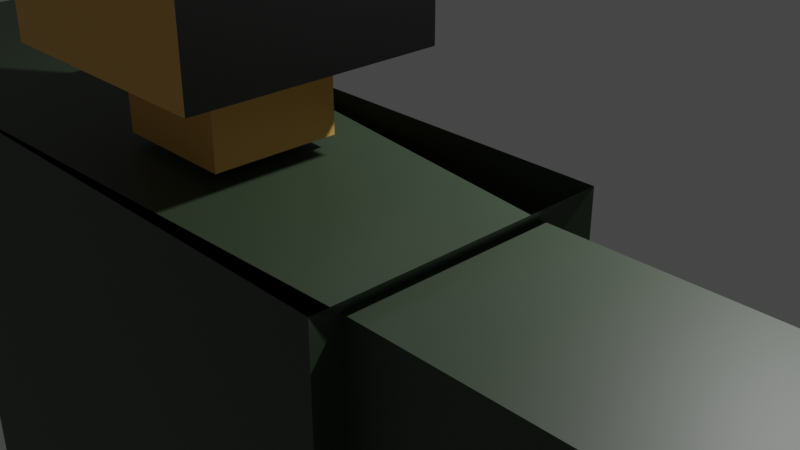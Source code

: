 # Source: player.blend  (saved by Blender 2.93.21; exported with 4.5.12 LTS)
import bpy
from mathutils import Matrix  # noqa: F401  (used for matrix-valued properties, if any)

bpy.ops.wm.read_factory_settings(use_empty=True)
scene = bpy.context.scene
scene.name = 'Scene'

# ---- collections
col_collection = bpy.data.collections.new('Collection'); scene.collection.children.link(col_collection)

# ---- materials (node trees are filled in below, after node groups)
mat_shorts1 = bpy.data.materials.new('shorts1')
mat_shorts1.alpha_threshold = 0.0
mat_shorts1.use_transparent_shadow = False
mat_shorts1.line_color = (0.0, 0.0, 0.0, 1.0)
mat_skin = bpy.data.materials.new('skin')
mat_skin.use_transparent_shadow = False
mat_shorts = bpy.data.materials.new('shorts')
mat_shorts.use_transparent_shadow = False
mat_tshirt = bpy.data.materials.new('tshirt')
mat_tshirt.use_transparent_shadow = False
mat_haircut = bpy.data.materials.new('haircut')
mat_haircut.use_transparent_shadow = False

# ---- material node trees
mat_shorts1.use_nodes = True; mat_shorts1.node_tree.nodes.clear()
_N = mat_shorts1.node_tree.nodes; _L = mat_shorts1.node_tree.links
n0 = _N.new('ShaderNodeOutputMaterial'); n0.name = 'Material Output'; n0.location = (300, 300)
n1 = _N.new('ShaderNodeBsdfPrincipled'); n1.name = 'Principled BSDF'; n1.location = (10, 300)
n1.distribution = 'GGX'
n1.subsurface_method = 'BURLEY'
n1.inputs[0].default_value = (0.0, 0.1341, 0.8, 1.0)
n1.inputs[2].default_value = 0.4
n1.inputs[3].default_value = 1.45
n1.inputs[27].default_value = (0.0, 0.0, 0.0, 1.0)
n1.inputs[28].default_value = 1.0
_L.new(n1.outputs[0], n0.inputs[0])
n0.is_active_output = True
mat_skin.use_nodes = True; mat_skin.node_tree.nodes.clear()
_N = mat_skin.node_tree.nodes; _L = mat_skin.node_tree.links
n0 = _N.new('ShaderNodeBsdfPrincipled'); n0.name = 'Principled BSDF'; n0.location = (10, 300)
n0.distribution = 'GGX'
n0.subsurface_method = 'BURLEY'
n0.inputs[0].default_value = (0.8, 0.4614, 0.1032, 1.0)
n0.inputs[3].default_value = 1.45
n0.inputs[27].default_value = (0.0, 0.0, 0.0, 1.0)
n0.inputs[28].default_value = 1.0
n1 = _N.new('ShaderNodeOutputMaterial'); n1.name = 'Material Output'; n1.location = (300, 300)
_L.new(n0.outputs[0], n1.inputs[0])
n1.is_active_output = True
mat_shorts.use_nodes = True; mat_shorts.node_tree.nodes.clear()
_N = mat_shorts.node_tree.nodes; _L = mat_shorts.node_tree.links
n0 = _N.new('ShaderNodeBsdfPrincipled'); n0.name = 'Principled BSDF'; n0.location = (10, 300)
n0.distribution = 'GGX'
n0.subsurface_method = 'BURLEY'
n0.inputs[0].default_value = (0.004642, 0.01917, 1.0, 1.0)
n0.inputs[3].default_value = 1.45
n0.inputs[27].default_value = (0.0, 0.0, 0.0, 1.0)
n0.inputs[28].default_value = 1.0
n1 = _N.new('ShaderNodeOutputMaterial'); n1.name = 'Material Output'; n1.location = (300, 300)
_L.new(n0.outputs[0], n1.inputs[0])
n1.is_active_output = True
mat_tshirt.use_nodes = True; mat_tshirt.node_tree.nodes.clear()
_N = mat_tshirt.node_tree.nodes; _L = mat_tshirt.node_tree.links
n0 = _N.new('ShaderNodeBsdfPrincipled'); n0.name = 'Principled BSDF'; n0.location = (10, 300)
n0.distribution = 'GGX'
n0.subsurface_method = 'BURLEY'
n0.inputs[0].default_value = (0.04207, 0.06529, 0.03777, 1.0)
n0.inputs[3].default_value = 1.45
n0.inputs[27].default_value = (0.0, 0.0, 0.0, 1.0)
n0.inputs[28].default_value = 1.0
n1 = _N.new('ShaderNodeOutputMaterial'); n1.name = 'Material Output'; n1.location = (300, 300)
_L.new(n0.outputs[0], n1.inputs[0])
n1.is_active_output = True
mat_haircut.use_nodes = True; mat_haircut.node_tree.nodes.clear()
_N = mat_haircut.node_tree.nodes; _L = mat_haircut.node_tree.links
n0 = _N.new('ShaderNodeBsdfPrincipled'); n0.name = 'Principled BSDF'; n0.location = (10, 300)
n0.distribution = 'GGX'
n0.subsurface_method = 'BURLEY'
n0.inputs[0].default_value = (0.0008273, 0.0004952, 0.0002553, 1.0)
n0.inputs[3].default_value = 1.45
n0.inputs[27].default_value = (0.0, 0.0, 0.0, 1.0)
n0.inputs[28].default_value = 1.0
n1 = _N.new('ShaderNodeOutputMaterial'); n1.name = 'Material Output'; n1.location = (300, 300)
_L.new(n0.outputs[0], n1.inputs[0])
n1.is_active_output = True

# ---- world
world_world = bpy.data.worlds.new('World'); scene.world = world_world
world_world.use_nodes = True; world_world.node_tree.nodes.clear()
_N = world_world.node_tree.nodes; _L = world_world.node_tree.links
n0 = _N.new('ShaderNodeOutputWorld'); n0.name = 'World Output'; n0.location = (300, 300)
n1 = _N.new('ShaderNodeBackground'); n1.name = 'Background'; n1.location = (10, 300)
n1.inputs[0].default_value = (0.05088, 0.05088, 0.05088, 1.0)
_L.new(n1.outputs[0], n0.inputs[0])
n0.is_active_output = True
world_world.color = (0.05088, 0.05088, 0.05088)
world_world.use_sun_shadow = False
world_world.sun_shadow_jitter_overblur = 0.0

# ---- cameras
cam_camera = bpy.data.cameras.new('Camera')
cam_camera.clip_end = 100.0
cam_camera.ortho_scale = 7.314

# ---- lights
light_light = bpy.data.lights.new('Light', 'POINT')
light_light.transmission_factor = 0.0
light_light.energy = 1000.0
light_light.shadow_soft_size = 0.1
light_light.shadow_maximum_resolution = 0.006
light_light.use_absolute_resolution = True

# ---- meshes
me_cube = bpy.data.meshes.new('Cube')
me_cube.from_pydata([(-0.5065, 0.5065, -1.0), (-0.5065, -0.5065, -1.0), (-1.0, 1.0, -1.0), (-1.0, -1.0, -1.0), (-0.5065, 0.5065, -1.653), (-0.5065, -0.5065, -1.653), (-2.28, 1.175, -6.696), (-2.28, -1.175, -6.696), (-2.213, -0.9019, -1.791), (-2.213, 0.7339, -1.791), (-2.213, -0.9019, -3.258), (-2.213, 0.7339, -3.258), (-2.517, -0.9019, -1.791), (-2.517, 0.7339, -1.791), (-2.517, -0.9019, -3.258), (-2.517, 0.7339, -3.258), (-4.948, -0.9019, -1.791), (-4.948, 0.7339, -1.791), (-4.948, -0.9019, -3.258), (-4.948, 0.7339, -3.258), (-5.43, -0.7041, -1.968), (-5.43, 0.5361, -1.968), (-5.43, -0.7041, -3.081), (-5.43, 0.5361, -3.081), (-7.482, -0.7041, -1.968), (-7.482, 0.5361, -1.968), (-7.482, -0.7041, -3.081), (-7.482, 0.5361, -3.081), (-7.827, -0.5321, -2.376), (-7.827, 0.3642, -2.376), (-7.827, -0.5321, -2.673), (-7.827, 0.3642, -2.673), (-8.061, -0.5321, -2.376), (-8.061, 0.3642, -2.376), (-8.061, -0.5321, -2.673), (-8.061, 0.3642, -2.673), (-8.255, -0.7058, -2.318), (-8.255, 0.5378, -2.318), (-8.255, -0.7058, -2.731), (-8.255, 0.5378, -2.731), (-9.108, -0.7058, -2.318), (-9.108, 0.5378, -2.318), (-9.108, -0.7058, -2.731), (-9.108, 0.5378, -2.731), (-0.4113, -0.9255, -10.7), (-2.184, -0.9255, -10.7), (-1.784, 0.9315, -11.59), (-0.8105, 0.9315, -11.59), (-0.1576, -1.175, -10.82), (-2.437, -1.175, -10.82), (-2.437, 1.175, -10.82), (-0.1576, 1.175, -10.82), (-0.655, -0.6779, -12.27), (-1.94, -0.6779, -12.27), (-2.0, 0.7413, -12.15), (-0.5954, 0.7413, -12.15), (-0.3846, -0.9521, -12.39), (-2.21, -0.9521, -12.39), (-1.787, 0.946, -12.13), (-0.8082, 0.946, -12.13), (-0.655, -0.6779, -15.88), (-1.94, -0.6779, -15.88), (-1.94, 0.6779, -15.88), (-0.655, 0.6779, -15.88), (-0.655, 1.273, -15.88), (-1.94, 1.273, -15.88), (-0.655, -0.6779, -16.69), (-1.94, -0.6779, -16.69), (-0.655, 1.273, -16.69), (-1.94, 1.273, -16.69), (-2.184, 0.9255, -10.7), (-0.4113, 0.9255, -10.7), (-2.21, 0.9521, -12.39), (-0.3846, 0.9521, -12.39), (-2.184, 0.9255, -10.7), (-0.4113, 0.9255, -10.7), (-2.21, 0.9521, -12.39), (-0.3846, 0.9521, -12.39), (-1.784, 0.9492, -11.59), (-0.8105, 0.9492, -11.59), (-1.787, 0.9636, -12.13), (-0.8082, 0.9636, -12.13), (-1.585, 0.9882, -12.04), (-1.01, 0.9882, -12.04), (-1.586, 0.9967, -12.03), (-1.009, 0.9967, -12.03), (-1.784, 0.9852, -11.59), (-0.8105, 0.9852, -11.59), (-1.787, 0.9997, -12.13), (-0.8082, 0.9997, -12.13), (-1.585, 1.03, -12.04), (-1.01, 1.03, -12.04), (-1.586, 1.039, -12.03), (-1.009, 1.039, -12.03), (-1.803, 2.598, -16.02), (-1.928, 2.472, -15.89), (-0.7924, 2.598, -16.02), (-0.6666, 2.472, -15.89), (-1.8, 2.608, -16.56), (-1.924, 2.487, -16.68), (-0.7954, 2.608, -16.56), (-0.6707, 2.487, -16.68), (0.5065, 0.5065, -1.0), (0.5065, -0.5065, -1.0), (1.0, 1.0, -1.0), (1.0, -1.0, -1.0), (0.5065, 0.5065, -1.653), (0.5065, -0.5065, -1.653), (2.28, 1.175, -1.675), (2.28, -1.175, -1.675), (2.28, 1.175, -6.696), (2.28, -1.175, -6.696), (2.213, -0.9019, -1.791), (2.213, 0.7339, -1.791), (2.213, -0.9019, -3.258), (2.213, 0.7339, -3.258), (2.517, -0.9019, -1.791), (2.517, 0.7339, -1.791), (2.517, -0.9019, -3.258), (2.517, 0.7339, -3.258), (4.948, -0.9019, -1.791), (4.948, 0.7339, -1.791), (4.948, -0.9019, -3.258), (4.948, 0.7339, -3.258), (5.43, -0.7041, -1.968), (5.43, 0.5361, -1.968), (5.43, -0.7041, -3.081), (5.43, 0.5361, -3.081), (7.482, -0.7041, -1.968), (7.482, 0.5361, -1.968), (7.482, -0.7041, -3.081), (7.482, 0.5361, -3.081), (7.827, -0.5321, -2.376), (7.827, 0.3642, -2.376), (7.827, -0.5321, -2.673), (7.827, 0.3642, -2.673), (8.061, -0.5321, -2.376), (8.061, 0.3642, -2.376), (8.061, -0.5321, -2.673), (8.061, 0.3642, -2.673), (8.255, -0.7058, -2.318), (8.255, 0.5378, -2.318), (8.255, -0.7058, -2.731), (8.255, 0.5378, -2.731), (9.108, -0.7058, -2.318), (9.108, 0.5378, -2.318), (9.108, -0.7058, -2.731), (9.108, 0.5378, -2.731), (0.0, 1.0, -1.0), (0.0, -1.0, -1.0), (0.0, 0.5065, -1.0), (0.0, -0.5065, -1.0), (0.0, 0.5065, -1.653), (0.0, -0.5065, -1.653), (0.0, 1.175, -1.675), (0.0, -1.175, -1.675), (0.0, 1.175, -6.696), (0.0, -1.175, -6.696), (0.4113, -0.9255, -10.7), (2.184, -0.9255, -10.7), (1.784, 0.9315, -11.59), (0.8105, 0.9315, -11.59), (0.1576, -1.175, -10.82), (2.437, -1.175, -10.82), (2.437, 1.175, -10.82), (0.1576, 1.175, -10.82), (0.655, -0.6779, -12.27), (1.94, -0.6779, -12.27), (2.0, 0.7413, -12.15), (0.5954, 0.7413, -12.15), (0.3846, -0.9521, -12.39), (2.21, -0.9521, -12.39), (1.787, 0.946, -12.13), (0.8082, 0.946, -12.13), (0.655, -0.6779, -15.88), (1.94, -0.6779, -15.88), (1.94, 0.6779, -15.88), (0.655, 0.6779, -15.88), (0.655, 1.273, -15.88), (1.94, 1.273, -15.88), (0.655, -0.6779, -16.69), (1.94, -0.6779, -16.69), (0.655, 1.273, -16.69), (1.94, 1.273, -16.69), (2.184, 0.9255, -10.7), (0.4113, 0.9255, -10.7), (2.21, 0.9521, -12.39), (0.3846, 0.9521, -12.39), (2.184, 0.9255, -10.7), (0.4113, 0.9255, -10.7), (2.21, 0.9521, -12.39), (0.3846, 0.9521, -12.39), (1.784, 0.9492, -11.59), (0.8105, 0.9492, -11.59), (1.787, 0.9636, -12.13), (0.8082, 0.9636, -12.13), (1.585, 0.9882, -12.04), (1.01, 0.9882, -12.04), (1.586, 0.9967, -12.03), (1.009, 0.9967, -12.03), (1.784, 0.9852, -11.59), (0.8105, 0.9852, -11.59), (1.787, 0.9997, -12.13), (0.8082, 0.9997, -12.13), (1.585, 1.03, -12.04), (1.01, 1.03, -12.04), (1.586, 1.039, -12.03), (1.009, 1.039, -12.03), (1.803, 2.598, -16.02), (1.928, 2.472, -15.89), (0.7924, 2.598, -16.02), (0.6666, 2.472, -15.89), (1.8, 2.608, -16.56), (1.924, 2.487, -16.68), (0.7954, 2.608, -16.56), (0.6707, 2.487, -16.68), (-0.7936, 0.7936, 1.0), (-1.0, 1.0, 0.7936), (-0.7936, -0.7936, 1.0), (-1.0, -1.0, 0.7936), (-2.073, 1.155, -1.681), (-2.213, 0.7339, -1.791), (-2.28, 1.175, -1.882), (-2.073, 1.175, -1.675), (-2.213, -0.9019, -1.791), (-2.073, -1.163, -1.681), (-2.073, -1.175, -1.675), (-2.28, -1.175, -1.882), (0.7936, 0.7936, 1.0), (1.0, 1.0, 0.7936), (0.7936, -0.7936, 1.0), (1.0, -1.0, 0.7936), (-0.6986, -0.7936, 1.0), (0.0, -1.0, 0.7936), (0.6986, -0.7936, 1.0), (-0.6986, 0.7936, 1.0), (0.6986, 0.7936, 1.0), (0.0, 1.0, 0.7936), (0.6513, -0.6637, 1.203), (-0.6513, -0.6637, 1.203), (-0.6513, 0.2164, 1.203), (0.6513, 0.2164, 1.203)], [(153, 155), (152, 154)], [(149, 233, 219, 3), (225, 220, 113, 112), (235, 216, 218, 232), (151, 1, 5, 153), (0, 1, 3, 2), (150, 0, 2, 148), (1, 0, 4, 5), (7, 157, 48, 49), (227, 226, 155, 157, 7), (6, 222, 221, 9, 11), (11, 9, 13, 15), (104, 148, 237, 229), (7, 6, 11, 10), (154, 223, 222, 6, 156), (12, 14, 18, 16), (10, 11, 15, 14), (8, 10, 14, 12), (9, 8, 12, 13), (16, 18, 22, 20), (13, 12, 16, 17), (15, 13, 17, 19), (14, 15, 19, 18), (23, 21, 25, 27), (17, 16, 20, 21), (19, 17, 21, 23), (18, 19, 23, 22), (24, 26, 30, 28), (22, 23, 27, 26), (20, 22, 26, 24), (21, 20, 24, 25), (29, 28, 32, 33), (25, 24, 28, 29), (27, 25, 29, 31), (26, 27, 31, 30), (35, 33, 37, 39), (31, 29, 33, 35), (30, 31, 35, 34), (28, 30, 34, 32), (36, 38, 42, 40), (34, 35, 39, 38), (32, 34, 38, 36), (33, 32, 36, 37), (41, 40, 42, 43), (37, 36, 40, 41), (39, 37, 41, 43), (38, 39, 43, 42), (224, 227, 7, 10, 8), (0, 150, 152, 4), (1, 151, 149, 3), (3, 219, 217, 2), (46, 58, 80, 78), (156, 6, 50, 51), (157, 156, 51, 48), (6, 7, 49, 50), (44, 45, 49, 48), (45, 70, 50, 49), (70, 71, 51, 50), (71, 44, 48, 51), (55, 54, 62, 63), (45, 44, 56, 57), (44, 71, 73, 56), (70, 45, 57, 72), (52, 53, 57, 56), (53, 54, 72, 57), (54, 55, 73, 72), (55, 52, 56, 73), (62, 61, 65, 95), (53, 52, 60, 61), (52, 55, 63, 60), (54, 53, 61, 62), (101, 99, 69, 68), (61, 60, 66, 67), (64, 97, 101, 68), (96, 94, 98, 100), (67, 66, 68, 69), (63, 62, 95, 97), (60, 64, 68, 66), (60, 63, 97, 64), (65, 61, 67, 69), (74, 75, 71, 70), (77, 76, 72, 73), (76, 74, 70, 72), (75, 77, 73, 71), (46, 47, 75, 74), (59, 58, 76, 77), (58, 46, 74, 76), (47, 59, 77, 75), (78, 80, 88, 86), (47, 46, 78, 79), (59, 47, 79, 81), (58, 59, 81, 80), (82, 84, 92, 90), (79, 78, 86, 87), (81, 79, 87, 89), (80, 81, 89, 88), (82, 83, 87, 86), (85, 84, 88, 89), (84, 82, 86, 88), (83, 85, 89, 87), (91, 90, 92, 93), (83, 82, 90, 91), (85, 83, 91, 93), (84, 85, 93, 92), (94, 96, 97, 95), (99, 101, 100, 98), (96, 100, 101, 97), (98, 94, 95, 99), (95, 65, 69, 99), (149, 105, 231, 233), (236, 234, 230, 228), (151, 153, 107, 103), (102, 104, 105, 103), (150, 148, 104, 102), (103, 107, 106, 102), (111, 163, 162, 157), (110, 115, 113, 108), (154, 156, 110, 108), (115, 119, 117, 113), (109, 112, 114, 111), (111, 114, 115, 110), (108, 113, 112, 109), (116, 120, 122, 118), (114, 118, 119, 115), (112, 116, 118, 114), (113, 117, 116, 112), (120, 124, 126, 122), (117, 121, 120, 116), (119, 123, 121, 117), (118, 122, 123, 119), (127, 131, 129, 125), (121, 125, 124, 120), (123, 127, 125, 121), (122, 126, 127, 123), (128, 132, 134, 130), (126, 130, 131, 127), (124, 128, 130, 126), (125, 129, 128, 124), (133, 137, 136, 132), (129, 133, 132, 128), (131, 135, 133, 129), (130, 134, 135, 131), (139, 143, 141, 137), (135, 139, 137, 133), (134, 138, 139, 135), (132, 136, 138, 134), (140, 144, 146, 142), (138, 142, 143, 139), (136, 140, 142, 138), (137, 141, 140, 136), (145, 147, 146, 144), (141, 145, 144, 140), (143, 147, 145, 141), (142, 146, 147, 143), (109, 111, 157, 155), (102, 106, 152, 150), (103, 105, 149, 151), (105, 104, 229, 231), (160, 192, 194, 172), (156, 165, 164, 110), (157, 162, 165, 156), (110, 164, 163, 111), (158, 162, 163, 159), (159, 163, 164, 184), (184, 164, 165, 185), (185, 165, 162, 158), (169, 177, 176, 168), (159, 171, 170, 158), (158, 170, 187, 185), (184, 186, 171, 159), (166, 170, 171, 167), (167, 171, 186, 168), (168, 186, 187, 169), (169, 187, 170, 166), (176, 209, 179, 175), (167, 175, 174, 166), (166, 174, 177, 169), (168, 176, 175, 167), (215, 182, 183, 213), (175, 181, 180, 174), (178, 182, 215, 211), (210, 214, 212, 208), (181, 183, 182, 180), (177, 211, 209, 176), (174, 180, 182, 178), (174, 178, 211, 177), (179, 183, 181, 175), (188, 184, 185, 189), (191, 187, 186, 190), (190, 186, 184, 188), (189, 185, 187, 191), (160, 188, 189, 161), (173, 191, 190, 172), (172, 190, 188, 160), (161, 189, 191, 173), (192, 200, 202, 194), (161, 193, 192, 160), (173, 195, 193, 161), (172, 194, 195, 173), (196, 204, 206, 198), (193, 201, 200, 192), (195, 203, 201, 193), (194, 202, 203, 195), (196, 200, 201, 197), (199, 203, 202, 198), (198, 202, 200, 196), (197, 201, 203, 199), (205, 207, 206, 204), (197, 205, 204, 196), (199, 207, 205, 197), (198, 206, 207, 199), (208, 209, 211, 210), (213, 212, 214, 215), (210, 211, 215, 214), (212, 213, 209, 208), (209, 213, 183, 179), (221, 224, 8, 9), (220, 221, 222, 223), (224, 225, 226, 227), (232, 233, 234), (235, 236, 237), (232, 218, 219, 233), (218, 216, 217, 219), (224, 221, 220, 225), (216, 235, 237, 217), (234, 236, 241, 238), (233, 231, 230, 234), (231, 229, 228, 230), (229, 237, 236, 228), (2, 217, 237, 148), (240, 239, 238, 241), (236, 235, 240, 241), (232, 234, 238, 239), (235, 232, 239, 240)])
me_cube.polygons.foreach_set('material_index', [1, 3, 4, 1, 1, 1, 1, 0, 3, 3, 3, 4, 3, 3, 3, 3, 3, 3, 1, 3, 3, 3, 1, 1, 1, 1, 1, 1, 1, 1, 1, 1, 1, 1, 1, 1, 1, 1, 1, 1, 1, 1, 1, 1, 1, 1, 3, 1, 1, 4, 1, 0, 2, 0, 3, 3, 3, 3, 1, 1, 1, 1, 1, 1, 1, 1, 1, 1, 1, 1, 1, 1, 1, 1, 1, 1, 1, 1, 1, 3, 1, 1, 1, 1, 1, 1, 1, 1, 1, 1, 1, 1, 1, 1, 1, 1, 1, 1, 1, 1, 1, 1, 1, 1, 1, 1, 1, 1, 1, 4, 1, 1, 1, 1, 0, 3, 3, 3, 3, 3, 3, 3, 3, 3, 3, 1, 3, 3, 3, 1, 1, 1, 1, 1, 1, 1, 1, 1, 1, 1, 1, 1, 1, 1, 1, 1, 1, 1, 1, 1, 1, 1, 1, 3, 1, 1, 4, 1, 0, 2, 0, 1, 3, 3, 3, 1, 1, 1, 1, 1, 1, 1, 1, 1, 1, 1, 1, 1, 1, 1, 1, 1, 1, 1, 1, 1, 3, 1, 1, 1, 1, 1, 1, 1, 1, 1, 1, 1, 1, 1, 1, 1, 1, 1, 1, 1, 1, 1, 1, 1, 1, 1, 1, 1, 1, 3, 3, 3, 1, 4, 1, 4, 3, 4, 4, 1, 4, 4, 4, 4, 4, 4, 4])
_uv = me_cube.uv_layers.new(name='UVMap')
_uv.uv.foreach_set('vector', [0.375, 0.875, 0.5992, 0.875, 0.5992, 1.0, 0.375, 1.0, 0.3133, 0.6883, 0.3133, 0.5617, 0.3133, 0.5617, 0.3133, 0.6883, 0.7758, 0.5258, 0.8492, 0.5258, 0.8492, 0.7242, 0.7758, 0.7242, 0.25, 0.6883, 0.1867, 0.6883, 0.1867, 0.6883, 0.25, 0.6883, 0.1867, 0.5617, 0.1867, 0.6883, 0.125, 0.75, 0.125, 0.5, 0.25, 0.5617, 0.1867, 0.5617, 0.125, 0.5, 0.25, 0.5, 0.1867, 0.6883, 0.1867, 0.5617, 0.1867, 0.5617, 0.1867, 0.6883, 0.3133, 0.6883, 0.25, 0.6883, 0.25, 0.6883, 0.3133, 0.6883, 0.3133, 0.6883, 0.3076, 0.6883, 0.25, 0.6883, 0.25, 0.6883, 0.3133, 0.6883, 0.3133, 0.5617, 0.3133, 0.5617, 0.3133, 0.5617, 0.3133, 0.5617, 0.3133, 0.5617, 0.3133, 0.5617, 0.3133, 0.5617, 0.3133, 0.5617, 0.3133, 0.5617, 0.375, 0.25, 0.375, 0.375, 0.5992, 0.375, 0.5992, 0.25, 0.3133, 0.6883, 0.3133, 0.5617, 0.3133, 0.5617, 0.3133, 0.6883, 0.25, 0.5617, 0.3076, 0.5617, 0.3133, 0.5617, 0.3133, 0.5617, 0.25, 0.5617, 0.3133, 0.6883, 0.3133, 0.6883, 0.3133, 0.6883, 0.3133, 0.6883, 0.3133, 0.6883, 0.3133, 0.5617, 0.3133, 0.5617, 0.3133, 0.6883, 0.3133, 0.6883, 0.3133, 0.6883, 0.3133, 0.6883, 0.3133, 0.6883, 0.3133, 0.5617, 0.3133, 0.6883, 0.3133, 0.6883, 0.3133, 0.5617, 0.3133, 0.6883, 0.3133, 0.6883, 0.3133, 0.6883, 0.3133, 0.6883, 0.3133, 0.5617, 0.3133, 0.6883, 0.3133, 0.6883, 0.3133, 0.5617, 0.3133, 0.5617, 0.3133, 0.5617, 0.3133, 0.5617, 0.3133, 0.5617, 0.3133, 0.6883, 0.3133, 0.5617, 0.3133, 0.5617, 0.3133, 0.6883, 0.3133, 0.5617, 0.3133, 0.5617, 0.3133, 0.5617, 0.3133, 0.5617, 0.3133, 0.5617, 0.3133, 0.6883, 0.3133, 0.6883, 0.3133, 0.5617, 0.3133, 0.5617, 0.3133, 0.5617, 0.3133, 0.5617, 0.3133, 0.5617, 0.3133, 0.6883, 0.3133, 0.5617, 0.3133, 0.5617, 0.3133, 0.6883, 0.3133, 0.6883, 0.3133, 0.6883, 0.3133, 0.6883, 0.3133, 0.6883, 0.3133, 0.6883, 0.3133, 0.5617, 0.3133, 0.5617, 0.3133, 0.6883, 0.3133, 0.6883, 0.3133, 0.6883, 0.3133, 0.6883, 0.3133, 0.6883, 0.3133, 0.5617, 0.3133, 0.6883, 0.3133, 0.6883, 0.3133, 0.5617, 0.3133, 0.5617, 0.3133, 0.6883, 0.3133, 0.6883, 0.3133, 0.5617, 0.3133, 0.5617, 0.3133, 0.6883, 0.3133, 0.6883, 0.3133, 0.5617, 0.3133, 0.5617, 0.3133, 0.5617, 0.3133, 0.5617, 0.3133, 0.5617, 0.3133, 0.6883, 0.3133, 0.5617, 0.3133, 0.5617, 0.3133, 0.6883, 0.3133, 0.5617, 0.3133, 0.5617, 0.3133, 0.5617, 0.3133, 0.5617, 0.3133, 0.5617, 0.3133, 0.5617, 0.3133, 0.5617, 0.3133, 0.5617, 0.3133, 0.6883, 0.3133, 0.5617, 0.3133, 0.5617, 0.3133, 0.6883, 0.3133, 0.6883, 0.3133, 0.6883, 0.3133, 0.6883, 0.3133, 0.6883, 0.3133, 0.6883, 0.3133, 0.6883, 0.3133, 0.6883, 0.3133, 0.6883, 0.3133, 0.6883, 0.3133, 0.5617, 0.3133, 0.5617, 0.3133, 0.6883, 0.3133, 0.6883, 0.3133, 0.6883, 0.3133, 0.6883, 0.3133, 0.6883, 0.3133, 0.5617, 0.3133, 0.6883, 0.3133, 0.6883, 0.3133, 0.5617, 0.3133, 0.5617, 0.3133, 0.6883, 0.3133, 0.6883, 0.3133, 0.5617, 0.3133, 0.5617, 0.3133, 0.6883, 0.3133, 0.6883, 0.3133, 0.5617, 0.3133, 0.5617, 0.3133, 0.5617, 0.3133, 0.5617, 0.3133, 0.5617, 0.3133, 0.6883, 0.3133, 0.5617, 0.3133, 0.5617, 0.3133, 0.6883, 0.3133, 0.6883, 0.3133, 0.6883, 0.3133, 0.6883, 0.3133, 0.6883, 0.3133, 0.6883, 0.1867, 0.5617, 0.25, 0.5617, 0.25, 0.5617, 0.1867, 0.5617, 0.1867, 0.6883, 0.25, 0.6883, 0.25, 0.75, 0.125, 0.75, 0.375, 0.0, 0.5992, 0.0, 0.5992, 0.25, 0.375, 0.25, 0.3043, 0.5791, 0.3043, 0.5791, 0.3043, 0.5791, 0.3043, 0.5791, 0.25, 0.5617, 0.3133, 0.5617, 0.3133, 0.5617, 0.25, 0.5617, 0.25, 0.6883, 0.25, 0.5617, 0.25, 0.5617, 0.25, 0.6883, 0.3133, 0.5617, 0.3133, 0.6883, 0.3133, 0.6883, 0.3133, 0.5617, 0.259, 0.6709, 0.3043, 0.6709, 0.3133, 0.6883, 0.25, 0.6883, 0.3043, 0.6709, 0.3043, 0.5791, 0.3133, 0.5617, 0.3133, 0.6883, 0.3043, 0.5791, 0.259, 0.5791, 0.25, 0.5617, 0.3133, 0.5617, 0.259, 0.5791, 0.259, 0.6709, 0.25, 0.6883, 0.25, 0.5617, 0.2638, 0.5885, 0.2995, 0.5885, 0.2995, 0.5885, 0.2638, 0.5885, 0.3043, 0.6709, 0.259, 0.6709, 0.259, 0.6709, 0.3043, 0.6709, 0.259, 0.6709, 0.259, 0.5791, 0.259, 0.5791, 0.259, 0.6709, 0.3043, 0.5791, 0.3043, 0.6709, 0.3043, 0.6709, 0.3043, 0.5791, 0.2638, 0.6615, 0.2995, 0.6615, 0.3043, 0.6709, 0.259, 0.6709, 0.2995, 0.6615, 0.2995, 0.5885, 0.3043, 0.5791, 0.3043, 0.6709, 0.2995, 0.5885, 0.2638, 0.5885, 0.259, 0.5791, 0.3043, 0.5791, 0.2638, 0.5885, 0.2638, 0.6615, 0.259, 0.6709, 0.259, 0.5791, 0.2995, 0.5885, 0.2995, 0.6615, 0.2995, 0.6615, 0.2995, 0.5934, 0.2995, 0.6615, 0.2638, 0.6615, 0.2638, 0.6615, 0.2995, 0.6615, 0.2638, 0.6615, 0.2638, 0.5885, 0.2638, 0.5885, 0.2638, 0.6615, 0.2995, 0.5885, 0.2995, 0.6615, 0.2995, 0.6615, 0.2995, 0.5885, 0.2638, 0.5952, 0.2995, 0.5952, 0.2995, 0.6615, 0.2638, 0.6615, 0.2995, 0.6615, 0.2638, 0.6615, 0.2638, 0.6615, 0.2995, 0.6615, 0.2638, 0.6615, 0.2638, 0.5953, 0.2638, 0.5952, 0.2638, 0.6615, 0.2673, 0.5885, 0.296, 0.5885, 0.296, 0.5885, 0.2673, 0.5885, 0.2995, 0.6615, 0.2638, 0.6615, 0.2638, 0.6615, 0.2995, 0.6615, 0.2638, 0.5885, 0.2995, 0.5885, 0.2995, 0.5885, 0.2638, 0.5885, 0.2638, 0.6615, 0.2638, 0.6615, 0.2638, 0.6615, 0.2638, 0.6615, 0.2638, 0.6615, 0.2638, 0.6615, 0.2638, 0.5959, 0.2638, 0.6615, 0.2995, 0.6615, 0.2995, 0.6615, 0.2995, 0.6615, 0.2995, 0.6615, 0.3043, 0.5791, 0.259, 0.5791, 0.259, 0.5791, 0.3043, 0.5791, 0.259, 0.5791, 0.3043, 0.5791, 0.3043, 0.5791, 0.259, 0.5791, 0.3043, 0.5791, 0.3043, 0.5791, 0.3043, 0.5791, 0.3043, 0.5791, 0.259, 0.5791, 0.259, 0.5791, 0.259, 0.5791, 0.259, 0.5791, 0.3043, 0.5791, 0.259, 0.5791, 0.259, 0.5791, 0.3043, 0.5791, 0.259, 0.5791, 0.3043, 0.5791, 0.3043, 0.5791, 0.259, 0.5791, 0.3043, 0.5791, 0.3043, 0.5791, 0.3043, 0.5791, 0.3043, 0.5791, 0.259, 0.5791, 0.259, 0.5791, 0.259, 0.5791, 0.259, 0.5791, 0.3043, 0.5791, 0.3043, 0.5791, 0.3043, 0.5791, 0.3043, 0.5791, 0.259, 0.5791, 0.3043, 0.5791, 0.3043, 0.5791, 0.259, 0.5791, 0.259, 0.5791, 0.259, 0.5791, 0.259, 0.5791, 0.259, 0.5791, 0.3043, 0.5791, 0.259, 0.5791, 0.259, 0.5791, 0.3043, 0.5791, 0.3043, 0.5791, 0.3043, 0.5791, 0.3043, 0.5791, 0.3043, 0.5791, 0.259, 0.5791, 0.3043, 0.5791, 0.3043, 0.5791, 0.259, 0.5791, 0.259, 0.5791, 0.259, 0.5791, 0.259, 0.5791, 0.259, 0.5791, 0.3043, 0.5791, 0.259, 0.5791, 0.259, 0.5791, 0.3043, 0.5791, 0.3043, 0.5791, 0.259, 0.5791, 0.259, 0.5791, 0.3043, 0.5791, 0.259, 0.5791, 0.3043, 0.5791, 0.3043, 0.5791, 0.259, 0.5791, 0.3043, 0.5791, 0.3043, 0.5791, 0.3043, 0.5791, 0.3043, 0.5791, 0.259, 0.5791, 0.259, 0.5791, 0.259, 0.5791, 0.259, 0.5791, 0.259, 0.5791, 0.3043, 0.5791, 0.3043, 0.5791, 0.259, 0.5791, 0.259, 0.5791, 0.3043, 0.5791, 0.3043, 0.5791, 0.259, 0.5791, 0.259, 0.5791, 0.259, 0.5791, 0.259, 0.5791, 0.259, 0.5791, 0.3043, 0.5791, 0.259, 0.5791, 0.259, 0.5791, 0.3043, 0.5791, 0.296, 0.5885, 0.2673, 0.5885, 0.2638, 0.5885, 0.2995, 0.5885, 0.2995, 0.5952, 0.2638, 0.5952, 0.2673, 0.5885, 0.296, 0.5885, 0.2673, 0.5885, 0.2673, 0.5885, 0.2638, 0.5952, 0.2638, 0.5953, 0.296, 0.5885, 0.296, 0.5885, 0.2995, 0.5953, 0.2995, 0.5952, 0.2995, 0.5953, 0.2995, 0.6615, 0.2995, 0.6615, 0.2995, 0.5952, 0.375, 0.875, 0.375, 1.0, 0.5992, 1.0, 0.5992, 0.875, 0.7758, 0.5258, 0.7758, 0.7242, 0.8492, 0.7242, 0.8492, 0.5258, 0.25, 0.6883, 0.25, 0.6883, 0.1867, 0.6883, 0.1867, 0.6883, 0.1867, 0.5617, 0.125, 0.5, 0.125, 0.75, 0.1867, 0.6883, 0.25, 0.5617, 0.25, 0.5, 0.125, 0.5, 0.1867, 0.5617, 0.1867, 0.6883, 0.1867, 0.6883, 0.1867, 0.5617, 0.1867, 0.5617, 0.3133, 0.6883, 0.3133, 0.6883, 0.25, 0.6883, 0.25, 0.6883, 0.3133, 0.5617, 0.3133, 0.5617, 0.3133, 0.5617, 0.3133, 0.5617, 0.25, 0.5617, 0.25, 0.5617, 0.3133, 0.5617, 0.3133, 0.5617, 0.3133, 0.5617, 0.3133, 0.5617, 0.3133, 0.5617, 0.3133, 0.5617, 0.3133, 0.6883, 0.3133, 0.6883, 0.3133, 0.6883, 0.3133, 0.6883, 0.3133, 0.6883, 0.3133, 0.6883, 0.3133, 0.5617, 0.3133, 0.5617, 0.3133, 0.5617, 0.3133, 0.5617, 0.3133, 0.6883, 0.3133, 0.6883, 0.3133, 0.6883, 0.3133, 0.6883, 0.3133, 0.6883, 0.3133, 0.6883, 0.3133, 0.6883, 0.3133, 0.6883, 0.3133, 0.5617, 0.3133, 0.5617, 0.3133, 0.6883, 0.3133, 0.6883, 0.3133, 0.6883, 0.3133, 0.6883, 0.3133, 0.5617, 0.3133, 0.5617, 0.3133, 0.6883, 0.3133, 0.6883, 0.3133, 0.6883, 0.3133, 0.6883, 0.3133, 0.6883, 0.3133, 0.6883, 0.3133, 0.5617, 0.3133, 0.5617, 0.3133, 0.6883, 0.3133, 0.6883, 0.3133, 0.5617, 0.3133, 0.5617, 0.3133, 0.5617, 0.3133, 0.5617, 0.3133, 0.6883, 0.3133, 0.6883, 0.3133, 0.5617, 0.3133, 0.5617, 0.3133, 0.5617, 0.3133, 0.5617, 0.3133, 0.5617, 0.3133, 0.5617, 0.3133, 0.5617, 0.3133, 0.5617, 0.3133, 0.6883, 0.3133, 0.6883, 0.3133, 0.5617, 0.3133, 0.5617, 0.3133, 0.5617, 0.3133, 0.5617, 0.3133, 0.6883, 0.3133, 0.6883, 0.3133, 0.5617, 0.3133, 0.5617, 0.3133, 0.6883, 0.3133, 0.6883, 0.3133, 0.6883, 0.3133, 0.6883, 0.3133, 0.6883, 0.3133, 0.6883, 0.3133, 0.5617, 0.3133, 0.5617, 0.3133, 0.6883, 0.3133, 0.6883, 0.3133, 0.6883, 0.3133, 0.6883, 0.3133, 0.5617, 0.3133, 0.5617, 0.3133, 0.6883, 0.3133, 0.6883, 0.3133, 0.5617, 0.3133, 0.5617, 0.3133, 0.6883, 0.3133, 0.6883, 0.3133, 0.5617, 0.3133, 0.5617, 0.3133, 0.6883, 0.3133, 0.6883, 0.3133, 0.5617, 0.3133, 0.5617, 0.3133, 0.5617, 0.3133, 0.5617, 0.3133, 0.6883, 0.3133, 0.6883, 0.3133, 0.5617, 0.3133, 0.5617, 0.3133, 0.5617, 0.3133, 0.5617, 0.3133, 0.5617, 0.3133, 0.5617, 0.3133, 0.5617, 0.3133, 0.5617, 0.3133, 0.5617, 0.3133, 0.5617, 0.3133, 0.6883, 0.3133, 0.6883, 0.3133, 0.5617, 0.3133, 0.5617, 0.3133, 0.6883, 0.3133, 0.6883, 0.3133, 0.6883, 0.3133, 0.6883, 0.3133, 0.6883, 0.3133, 0.6883, 0.3133, 0.6883, 0.3133, 0.6883, 0.3133, 0.6883, 0.3133, 0.6883, 0.3133, 0.5617, 0.3133, 0.5617, 0.3133, 0.6883, 0.3133, 0.6883, 0.3133, 0.6883, 0.3133, 0.6883, 0.3133, 0.5617, 0.3133, 0.5617, 0.3133, 0.6883, 0.3133, 0.6883, 0.3133, 0.5617, 0.3133, 0.5617, 0.3133, 0.6883, 0.3133, 0.6883, 0.3133, 0.5617, 0.3133, 0.5617, 0.3133, 0.6883, 0.3133, 0.6883, 0.3133, 0.5617, 0.3133, 0.5617, 0.3133, 0.5617, 0.3133, 0.5617, 0.3133, 0.6883, 0.3133, 0.6883, 0.3133, 0.5617, 0.3133, 0.5617, 0.3133, 0.6883, 0.3133, 0.6883, 0.25, 0.6883, 0.25, 0.6883, 0.1867, 0.5617, 0.1867, 0.5617, 0.25, 0.5617, 0.25, 0.5617, 0.1867, 0.6883, 0.125, 0.75, 0.25, 0.75, 0.25, 0.6883, 0.375, 0.0, 0.375, 0.25, 0.5992, 0.25, 0.5992, 0.0, 0.3043, 0.5791, 0.3043, 0.5791, 0.3043, 0.5791, 0.3043, 0.5791, 0.25, 0.5617, 0.25, 0.5617, 0.3133, 0.5617, 0.3133, 0.5617, 0.25, 0.6883, 0.25, 0.6883, 0.25, 0.5617, 0.25, 0.5617, 0.3133, 0.5617, 0.3133, 0.5617, 0.3133, 0.6883, 0.3133, 0.6883, 0.259, 0.6709, 0.25, 0.6883, 0.3133, 0.6883, 0.3043, 0.6709, 0.3043, 0.6709, 0.3133, 0.6883, 0.3133, 0.5617, 0.3043, 0.5791, 0.3043, 0.5791, 0.3133, 0.5617, 0.25, 0.5617, 0.259, 0.5791, 0.259, 0.5791, 0.25, 0.5617, 0.25, 0.6883, 0.259, 0.6709, 0.2638, 0.5885, 0.2638, 0.5885, 0.2995, 0.5885, 0.2995, 0.5885, 0.3043, 0.6709, 0.3043, 0.6709, 0.259, 0.6709, 0.259, 0.6709, 0.259, 0.6709, 0.259, 0.6709, 0.259, 0.5791, 0.259, 0.5791, 0.3043, 0.5791, 0.3043, 0.5791, 0.3043, 0.6709, 0.3043, 0.6709, 0.2638, 0.6615, 0.259, 0.6709, 0.3043, 0.6709, 0.2995, 0.6615, 0.2995, 0.6615, 0.3043, 0.6709, 0.3043, 0.5791, 0.2995, 0.5885, 0.2995, 0.5885, 0.3043, 0.5791, 0.259, 0.5791, 0.2638, 0.5885, 0.2638, 0.5885, 0.259, 0.5791, 0.259, 0.6709, 0.2638, 0.6615, 0.2995, 0.5885, 0.2995, 0.5934, 0.2995, 0.6615, 0.2995, 0.6615, 0.2995, 0.6615, 0.2995, 0.6615, 0.2638, 0.6615, 0.2638, 0.6615, 0.2638, 0.6615, 0.2638, 0.6615, 0.2638, 0.5885, 0.2638, 0.5885, 0.2995, 0.5885, 0.2995, 0.5885, 0.2995, 0.6615, 0.2995, 0.6615, 0.2638, 0.5952, 0.2638, 0.6615, 0.2995, 0.6615, 0.2995, 0.5952, 0.2995, 0.6615, 0.2995, 0.6615, 0.2638, 0.6615, 0.2638, 0.6615, 0.2638, 0.6615, 0.2638, 0.6615, 0.2638, 0.5952, 0.2638, 0.5953, 0.2673, 0.5885, 0.2673, 0.5885, 0.296, 0.5885, 0.296, 0.5885, 0.2995, 0.6615, 0.2995, 0.6615, 0.2638, 0.6615, 0.2638, 0.6615, 0.2638, 0.5885, 0.2638, 0.5885, 0.2995, 0.5885, 0.2995, 0.5885, 0.2638, 0.6615, 0.2638, 0.6615, 0.2638, 0.6615, 0.2638, 0.6615, 0.2638, 0.6615, 0.2638, 0.6615, 0.2638, 0.5959, 0.2638, 0.6615, 0.2995, 0.6615, 0.2995, 0.6615, 0.2995, 0.6615, 0.2995, 0.6615, 0.3043, 0.5791, 0.3043, 0.5791, 0.259, 0.5791, 0.259, 0.5791, 0.259, 0.5791, 0.259, 0.5791, 0.3043, 0.5791, 0.3043, 0.5791, 0.3043, 0.5791, 0.3043, 0.5791, 0.3043, 0.5791, 0.3043, 0.5791, 0.259, 0.5791, 0.259, 0.5791, 0.259, 0.5791, 0.259, 0.5791, 0.3043, 0.5791, 0.3043, 0.5791, 0.259, 0.5791, 0.259, 0.5791, 0.259, 0.5791, 0.259, 0.5791, 0.3043, 0.5791, 0.3043, 0.5791, 0.3043, 0.5791, 0.3043, 0.5791, 0.3043, 0.5791, 0.3043, 0.5791, 0.259, 0.5791, 0.259, 0.5791, 0.259, 0.5791, 0.259, 0.5791, 0.3043, 0.5791, 0.3043, 0.5791, 0.3043, 0.5791, 0.3043, 0.5791, 0.259, 0.5791, 0.259, 0.5791, 0.3043, 0.5791, 0.3043, 0.5791, 0.259, 0.5791, 0.259, 0.5791, 0.259, 0.5791, 0.259, 0.5791, 0.3043, 0.5791, 0.3043, 0.5791, 0.259, 0.5791, 0.259, 0.5791, 0.3043, 0.5791, 0.3043, 0.5791, 0.3043, 0.5791, 0.3043, 0.5791, 0.259, 0.5791, 0.259, 0.5791, 0.3043, 0.5791, 0.3043, 0.5791, 0.259, 0.5791, 0.259, 0.5791, 0.259, 0.5791, 0.259, 0.5791, 0.3043, 0.5791, 0.3043, 0.5791, 0.259, 0.5791, 0.259, 0.5791, 0.3043, 0.5791, 0.3043, 0.5791, 0.259, 0.5791, 0.259, 0.5791, 0.259, 0.5791, 0.259, 0.5791, 0.3043, 0.5791, 0.3043, 0.5791, 0.3043, 0.5791, 0.3043, 0.5791, 0.3043, 0.5791, 0.3043, 0.5791, 0.259, 0.5791, 0.259, 0.5791, 0.259, 0.5791, 0.259, 0.5791, 0.259, 0.5791, 0.259, 0.5791, 0.3043, 0.5791, 0.3043, 0.5791, 0.259, 0.5791, 0.259, 0.5791, 0.3043, 0.5791, 0.3043, 0.5791, 0.259, 0.5791, 0.259, 0.5791, 0.259, 0.5791, 0.259, 0.5791, 0.3043, 0.5791, 0.3043, 0.5791, 0.259, 0.5791, 0.259, 0.5791, 0.296, 0.5885, 0.2995, 0.5885, 0.2638, 0.5885, 0.2673, 0.5885, 0.2995, 0.5952, 0.296, 0.5885, 0.2673, 0.5885, 0.2638, 0.5952, 0.2673, 0.5885, 0.2638, 0.5953, 0.2638, 0.5952, 0.2673, 0.5885, 0.296, 0.5885, 0.2995, 0.5952, 0.2995, 0.5953, 0.296, 0.5885, 0.2995, 0.5953, 0.2995, 0.5952, 0.2995, 0.6615, 0.2995, 0.6615, 0.3133, 0.5617, 0.3133, 0.6883, 0.3133, 0.6883, 0.3133, 0.5617, 0.3133, 0.5617, 0.3133, 0.5855, 0.3133, 0.5617, 0.3133, 0.5617, 0.3133, 0.6736, 0.3133, 0.6883, 0.3133, 0.6883, 0.3133, 0.6883, 0.7758, 0.7242, 0.75, 0.75, 0.75, 0.7242, 0.7758, 0.5258, 0.75, 0.5258, 0.75, 0.5, 0.7758, 0.7242, 0.8492, 0.7242, 0.875, 0.75, 0.75, 0.75, 0.8492, 0.7242, 0.8492, 0.5258, 0.875, 0.5, 0.875, 0.75, 0.3133, 0.6883, 0.3133, 0.5617, 0.3133, 0.5617, 0.3133, 0.6883, 0.8492, 0.5258, 0.7758, 0.5258, 0.75, 0.5, 0.875, 0.5, 0.7758, 0.7242, 0.7758, 0.5258, 0.7758, 0.5258, 0.7758, 0.7242, 0.75, 0.75, 0.875, 0.75, 0.8492, 0.7242, 0.7758, 0.7242, 0.875, 0.75, 0.875, 0.5, 0.8492, 0.5258, 0.8492, 0.7242, 0.875, 0.5, 0.75, 0.5, 0.7758, 0.5258, 0.8492, 0.5258, 0.375, 0.25, 0.5992, 0.25, 0.5992, 0.375, 0.375, 0.375, 0.7758, 0.5258, 0.7758, 0.7242, 0.7758, 0.7242, 0.7758, 0.5258, 0.75, 0.5258, 0.7758, 0.5258, 0.7758, 0.5258, 0.75, 0.5258, 0.7758, 0.7242, 0.75, 0.7242, 0.75, 0.7242, 0.7758, 0.7242, 0.7758, 0.5258, 0.7758, 0.7242, 0.7758, 0.7242, 0.7758, 0.5258])
me_cube.materials.append(mat_shorts1)
me_cube.materials.append(mat_skin)
me_cube.materials.append(mat_shorts)
me_cube.materials.append(mat_tshirt)
me_cube.materials.append(mat_haircut)
me_cube.use_remesh_preserve_volume = False
me_cube.use_remesh_preserve_attributes = False
me_cube.use_mirror_vertex_groups = False
me_cube.update()

# ---- objects
ob_cube = bpy.data.objects.new('Cube', me_cube)
ob_light = bpy.data.objects.new('Light', light_light)
ob_camera = bpy.data.objects.new('Camera', cam_camera)

# ---- transforms, parenting, visibility, modifiers, constraints
ob_cube.location = (1.222, -2.759, 3.69)
ob_cube.lock_rotations_4d = False
ob_cube.empty_display_type = 'ARROWS'
ob_cube.lineart.crease_threshold = 0.0
_m = ob_cube.modifiers.new('Ткань', 'CLOTH')
ob_light.location = (4.076, 1.005, 5.904)
ob_light.rotation_euler = (0.6503, 0.05522, 1.866)
ob_light.lock_rotations_4d = False
ob_light.empty_display_type = 'ARROWS'
ob_light.color = (0.0, 0.0, 0.0, 0.0)
ob_light.lineart.crease_threshold = 0.0
ob_camera.location = (7.359, -6.926, 4.958)
ob_camera.rotation_euler = (1.109, 0.0, 0.8149)
ob_camera.lock_rotations_4d = False
ob_camera.empty_display_type = 'ARROWS'
ob_camera.color = (0.0, 0.0, 0.0, 0.0)
ob_camera.display_type = 'WIRE'
ob_camera.lineart.crease_threshold = 0.0

# ---- collection membership
col_collection.objects.link(ob_cube)
col_collection.objects.link(ob_light)
col_collection.objects.link(ob_camera)

# ---- scene / render settings (as saved in the file)
scene.camera = ob_camera
scene.frame_start = 1; scene.frame_end = 250; scene.frame_set(1)
scene.render.engine = 'BLENDER_EEVEE_NEXT'
scene.cycles.use_denoising = False
scene.cycles.samples = 128
scene.cycles.sampling_pattern = 'TABULATED_SOBOL'
scene.cycles.use_adaptive_sampling = False
scene.cycles.use_light_tree = False
scene.view_settings.view_transform = 'Filmic'
bpy.context.view_layer.update()
